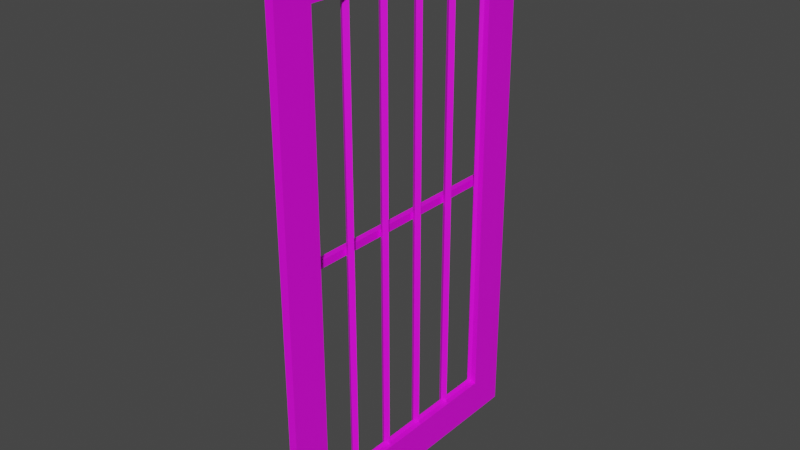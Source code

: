 # Source: SchoolBuildingDoor.blend  (saved by Blender 3.4.6; exported with 4.5.12 LTS)
import bpy
from mathutils import Matrix  # noqa: F401  (used for matrix-valued properties, if any)

bpy.ops.wm.read_factory_settings(use_empty=True)
scene = bpy.context.scene
scene.name = 'Scene'

# ---- collections
col_collection = bpy.data.collections.new('Collection'); scene.collection.children.link(col_collection)

# ---- images (referenced by path relative to the original .blend; pixels are not part of the script)
import os
ASSET_DIR = os.environ.get("B2B_ASSET_DIR", "")  # directory of the original .blend (textures are referenced by path, not embedded)
HERE = os.path.dirname(os.path.abspath(__file__))  # packed textures are extracted next to this script under _unpacked/

def load_image(name, relpath, width, height, colorspace="sRGB"):
    """Load a texture the original file referenced (path relative to the .blend, or extracted next to this script)."""
    p = next((c for c in (os.path.join(HERE, relpath), os.path.join(ASSET_DIR, relpath)) if relpath and os.path.exists(c)), "")
    if p:
        img = bpy.data.images.load(p, check_existing=True)
        img.name = name
    else:  # same state as the original file: an image datablock whose file is absent (Cycles renders it pink)
        img = bpy.data.images.new(name, width, height)
        img.source = "FILE"
        img.filepath = "//" + (relpath or name)
    img.colorspace_settings.name = colorspace
    return img
img_colorpalete_duel_32x_png_001 = load_image('colorPalete_duel-32x.png.001', 'Colors/colorPalete_duel-32x.png', 1024, 1024, 'sRGB')

# ---- materials (node trees are filled in below, after node groups)
mat_materialmap = bpy.data.materials.new('MaterialMap')
mat_materialmap.alpha_threshold = 0.0
mat_materialmap.use_transparent_shadow = False
mat_materialmap.roughness = 0.5
mat_materialmap.line_color = (0.0, 0.0, 0.0, 1.0)

# ---- material node trees
mat_materialmap.use_nodes = True; mat_materialmap.node_tree.nodes.clear()
_N = mat_materialmap.node_tree.nodes; _L = mat_materialmap.node_tree.links
n0 = _N.new('ShaderNodeOutputMaterial'); n0.name = 'Material Output'; n0.location = (300, 300)
n1 = _N.new('ShaderNodeBsdfPrincipled'); n1.name = 'Principled BSDF'; n1.location = (10, 300)
n1.distribution = 'GGX'
n1.subsurface_method = 'RANDOM_WALK_SKIN'
n1.inputs[3].default_value = 1.45
n1.inputs[27].default_value = (0.0, 0.0, 0.0, 1.0)
n1.inputs[28].default_value = 1.0
n2 = _N.new('ShaderNodeTexImage'); n2.name = 'Image Texture'; n2.location = (-446, 282)
n2.image = img_colorpalete_duel_32x_png_001
_L.new(n1.outputs[0], n0.inputs[0])
_L.new(n2.outputs[0], n1.inputs[0])
n0.is_active_output = True

# ---- world
world_world = bpy.data.worlds.new('World'); scene.world = world_world
world_world.use_nodes = True; world_world.node_tree.nodes.clear()
_N = world_world.node_tree.nodes; _L = world_world.node_tree.links
n0 = _N.new('ShaderNodeOutputWorld'); n0.name = 'World Output'; n0.location = (300, 300)
n1 = _N.new('ShaderNodeBackground'); n1.name = 'Background'; n1.location = (10, 300)
n1.inputs[0].default_value = (0.05088, 0.05088, 0.05088, 1.0)
_L.new(n1.outputs[0], n0.inputs[0])
n0.is_active_output = True
world_world.color = (0.05088, 0.05088, 0.05088)
world_world.use_sun_shadow = False
world_world.sun_shadow_jitter_overblur = 0.0

# ---- meshes
me_cube_030 = bpy.data.meshes.new('Cube.030')
me_cube_030.from_pydata([(0.0, -0.1403, -1.816), (0.0, -0.965, -1.816), (0.0, -0.1403, -0.1403), (0.0, -0.965, -0.1403), (0.0, -0.3052, -1.816), (0.0, -0.4702, -1.816), (0.0, -0.6351, -1.816), (0.0, -0.8001, -1.816), (0.0, -0.3052, -0.1403), (0.0, -0.4702, -0.1403), (0.0, -0.6351, -0.1403), (0.0, -0.8001, -0.1403)], [], [(11, 7, 1, 3), (2, 0, 4, 8), (8, 4, 5, 9), (9, 5, 6, 10), (10, 6, 7, 11)])
_uv = me_cube_030.uv_layers.new(name='UVMap')
_uv.uv.foreach_set('vector', [0.2315, 0.2093, 0.8333, 0.2093, 0.8333, 0.2093, 0.2315, 0.2093, 0.2315, 0.2093, 0.8333, 0.2093, 0.8333, 0.2093, 0.2315, 0.2093, 0.2315, 0.2093, 0.8333, 0.2093, 0.8333, 0.2093, 0.2315, 0.2093, 0.2315, 0.2093, 0.8333, 0.2093, 0.8333, 0.2093, 0.2315, 0.2093, 0.2315, 0.2093, 0.8333, 0.2093, 0.8333, 0.2093, 0.2315, 0.2093])
me_cube_030.materials.append(mat_materialmap)
me_cube_030.update()
me_cube_001 = bpy.data.meshes.new('Cube.001')
me_cube_001.from_pydata([(0.0, 0.0, 0.0), (0.0, -1.105, 0.0), (0.0, 0.0, 1.957), (0.0, -1.105, 1.957), (-0.03877, -0.07441, 0.9643), (-0.03877, -1.031, 0.9643), (-0.03877, -0.07441, 0.9923), (-0.03877, -1.031, 0.9923), (0.01404, -0.07441, 0.9643), (0.01404, -0.07441, 0.9923), (0.009959, -1.031, 0.9643), (0.009959, -1.031, 0.9923), (-0.004632, 0.0, 1.727), (-0.004632, -0.04124, 1.727), (-0.004632, 0.0, 1.791), (-0.004632, -0.04124, 1.791), (-0.004632, 0.0, 0.434), (-0.004632, -0.04124, 0.434), (-0.004632, 0.0, 0.4976), (-0.004632, -0.04124, 0.4976), (0.0, -0.1403, 0.1403), (0.0, -0.965, 0.1403), (0.0, -0.1403, 1.816), (0.0, -0.965, 1.816)], [], [(6, 4, 5, 7), (4, 6, 9, 8), (7, 5, 10, 11), (14, 12, 13, 15), (18, 16, 17, 19), (21, 20, 0, 1), (20, 22, 2, 0), (23, 21, 1, 3), (22, 23, 3, 2)])
_uv = me_cube_001.uv_layers.new(name='UVMap')
_uv.uv.foreach_set('vector', [0.1812, 0.6619, 0.8837, 0.6619, 0.8837, 0.6619, 0.1812, 0.6619, 0.8837, 0.6619, 0.1812, 0.6619, 0.1812, 0.6619, 0.8837, 0.6619, 0.1812, 0.6619, 0.8837, 0.6619, 0.8837, 0.6619, 0.1812, 0.6619, 0.1812, 0.6819, 0.8837, 0.6819, 0.8837, 0.6819, 0.1812, 0.6819, 0.1812, 0.6816, 0.8837, 0.6816, 0.8837, 0.6816, 0.1812, 0.6816, 0.8333, 0.6744, 0.8333, 0.6744, 0.8837, 0.6744, 0.8837, 0.6744, 0.8333, 0.6744, 0.2315, 0.6744, 0.1812, 0.6744, 0.8837, 0.6744, 0.2315, 0.6744, 0.8333, 0.6744, 0.8837, 0.6744, 0.1812, 0.6744, 0.2315, 0.6744, 0.2315, 0.6744, 0.1812, 0.6744, 0.1812, 0.6744])
me_cube_001.materials.append(mat_materialmap)
me_cube_001.update()

# ---- objects
ob_schoolbuildingdoorjeruji = bpy.data.objects.new('SchoolBuildingDoorJeruji', me_cube_030)
ob_schoolbuildingdoor = bpy.data.objects.new('SchoolBuildingDoor', me_cube_001)

# ---- transforms, parenting, visibility, modifiers, constraints
ob_schoolbuildingdoorjeruji.parent = ob_schoolbuildingdoor
ob_schoolbuildingdoorjeruji.matrix_parent_inverse = Matrix(((0.9939, -0.0, 0.0, -0.0), (-0.0, 1.0, -0.0, 0.0), (0.0, -0.0, 1.0, -0.04343), (-0.0, 0.0, -0.0, 1.0)))
ob_schoolbuildingdoorjeruji.location = (0.0, 0.0, 2.0)
ob_schoolbuildingdoorjeruji.scale = (1.006, 1.0, 1.0)
_m = ob_schoolbuildingdoorjeruji.modifiers.new('Wireframe', 'WIREFRAME')
_m = ob_schoolbuildingdoorjeruji.modifiers.new('Solidify', 'SOLIDIFY')
_m.thickness = 0.03
ob_schoolbuildingdoor.location = (0.0, 0.0, 0.0)
ob_schoolbuildingdoor.scale = (1.006, 1.0, 1.0)
_m = ob_schoolbuildingdoor.modifiers.new('Solidify', 'SOLIDIFY')
_m.thickness = 0.03

# ---- collection membership
col_collection.objects.link(ob_schoolbuildingdoorjeruji)
col_collection.objects.link(ob_schoolbuildingdoor)

# ---- scene / render settings (as saved in the file)
scene.frame_start = 1; scene.frame_end = 15; scene.frame_set(13)
scene.render.engine = 'BLENDER_EEVEE_NEXT'
scene.cycles.sampling_pattern = 'TABULATED_SOBOL'
scene.cycles.use_light_tree = False
scene.view_settings.view_transform = 'Filmic'
bpy.context.view_layer.update()

# ---- added for rendering (the .blend has no active camera and no usable light): camera, sun
cam_auto = bpy.data.cameras.new('AutoCamera')
cam_auto.lens = 50.0
cam_auto.sensor_width = 36.0
cam_auto.clip_end = 1000.0
ob_auto_camera = bpy.data.objects.new('AutoCamera', cam_auto)
scene.collection.objects.link(ob_auto_camera)
ob_auto_camera.location = (2.07574, -3.04884, 2.64241)
ob_auto_camera.rotation_euler = (1.09748, -7.21219e-08, 0.694738)
scene.camera = ob_auto_camera
light_auto_sun = bpy.data.lights.new('AutoSun', 'SUN')
light_auto_sun.energy = 3.0
light_auto_sun.angle = 0.0523599
ob_auto_sun = bpy.data.objects.new('AutoSun', light_auto_sun)
scene.collection.objects.link(ob_auto_sun)
ob_auto_sun.rotation_euler = (0.872665, 0.174533, 0.523599)
bpy.context.view_layer.update()
